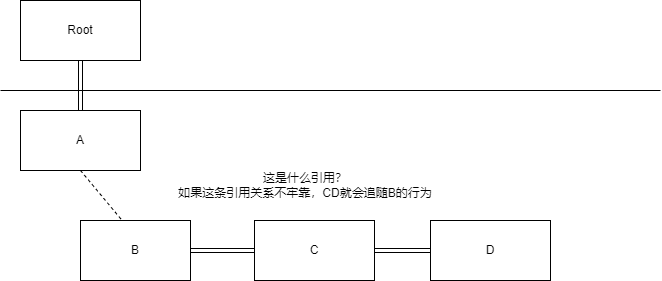

The diagram above was exported from draw.io. Its source (the exported page's mxGraphModel, read from the mxfile embedded in the PNG):
<mxGraphModel dx="782" dy="514" grid="1" gridSize="10" guides="1" tooltips="1" connect="1" arrows="1" fold="1" page="1" pageScale="1" pageWidth="827" pageHeight="1169" math="0" shadow="0">
  <root>
    <mxCell id="0" />
    <mxCell id="1" parent="0" />
    <mxCell id="rHcjTUlJY25WYxiSRk7e-3" style="edgeStyle=orthogonalEdgeStyle;rounded=0;orthogonalLoop=1;jettySize=auto;html=1;exitX=0.5;exitY=1;exitDx=0;exitDy=0;shape=link;" edge="1" parent="1" source="rHcjTUlJY25WYxiSRk7e-1" target="rHcjTUlJY25WYxiSRk7e-4">
      <mxGeometry relative="1" as="geometry">
        <mxPoint x="180" y="260" as="targetPoint" />
      </mxGeometry>
    </mxCell>
    <mxCell id="rHcjTUlJY25WYxiSRk7e-1" value="Root" style="rounded=0;whiteSpace=wrap;html=1;" vertex="1" parent="1">
      <mxGeometry x="120" y="120" width="120" height="60" as="geometry" />
    </mxCell>
    <mxCell id="rHcjTUlJY25WYxiSRk7e-2" value="" style="endArrow=none;html=1;rounded=0;" edge="1" parent="1">
      <mxGeometry width="50" height="50" relative="1" as="geometry">
        <mxPoint x="100" y="210" as="sourcePoint" />
        <mxPoint x="760" y="210" as="targetPoint" />
      </mxGeometry>
    </mxCell>
    <mxCell id="rHcjTUlJY25WYxiSRk7e-5" style="rounded=0;orthogonalLoop=1;jettySize=auto;html=1;exitX=0.5;exitY=1;exitDx=0;exitDy=0;dashed=1;" edge="1" parent="1" source="rHcjTUlJY25WYxiSRk7e-4">
      <mxGeometry relative="1" as="geometry">
        <mxPoint x="230" y="350" as="targetPoint" />
      </mxGeometry>
    </mxCell>
    <mxCell id="rHcjTUlJY25WYxiSRk7e-4" value="A" style="rounded=0;whiteSpace=wrap;html=1;" vertex="1" parent="1">
      <mxGeometry x="120" y="230" width="120" height="60" as="geometry" />
    </mxCell>
    <mxCell id="rHcjTUlJY25WYxiSRk7e-9" style="edgeStyle=none;shape=link;rounded=0;orthogonalLoop=1;jettySize=auto;html=1;entryX=0;entryY=0.5;entryDx=0;entryDy=0;" edge="1" parent="1" source="rHcjTUlJY25WYxiSRk7e-6" target="rHcjTUlJY25WYxiSRk7e-7">
      <mxGeometry relative="1" as="geometry" />
    </mxCell>
    <mxCell id="rHcjTUlJY25WYxiSRk7e-6" value="B" style="rounded=0;whiteSpace=wrap;html=1;" vertex="1" parent="1">
      <mxGeometry x="180" y="340" width="110" height="60" as="geometry" />
    </mxCell>
    <mxCell id="rHcjTUlJY25WYxiSRk7e-10" style="edgeStyle=none;shape=link;rounded=0;orthogonalLoop=1;jettySize=auto;html=1;entryX=0;entryY=0.5;entryDx=0;entryDy=0;" edge="1" parent="1" source="rHcjTUlJY25WYxiSRk7e-7" target="rHcjTUlJY25WYxiSRk7e-8">
      <mxGeometry relative="1" as="geometry" />
    </mxCell>
    <mxCell id="rHcjTUlJY25WYxiSRk7e-7" value="C" style="rounded=0;whiteSpace=wrap;html=1;" vertex="1" parent="1">
      <mxGeometry x="354" y="340" width="120" height="60" as="geometry" />
    </mxCell>
    <mxCell id="rHcjTUlJY25WYxiSRk7e-8" value="D" style="rounded=0;whiteSpace=wrap;html=1;" vertex="1" parent="1">
      <mxGeometry x="530" y="340" width="120" height="60" as="geometry" />
    </mxCell>
    <mxCell id="rHcjTUlJY25WYxiSRk7e-11" value="这是什么引用？&lt;br&gt;如果这条引用关系不牢靠，CD就会追随B的行为" style="text;html=1;strokeColor=none;fillColor=none;align=center;verticalAlign=middle;whiteSpace=wrap;rounded=0;" vertex="1" parent="1">
      <mxGeometry x="260" y="290" width="290" height="30" as="geometry" />
    </mxCell>
  </root>
</mxGraphModel>